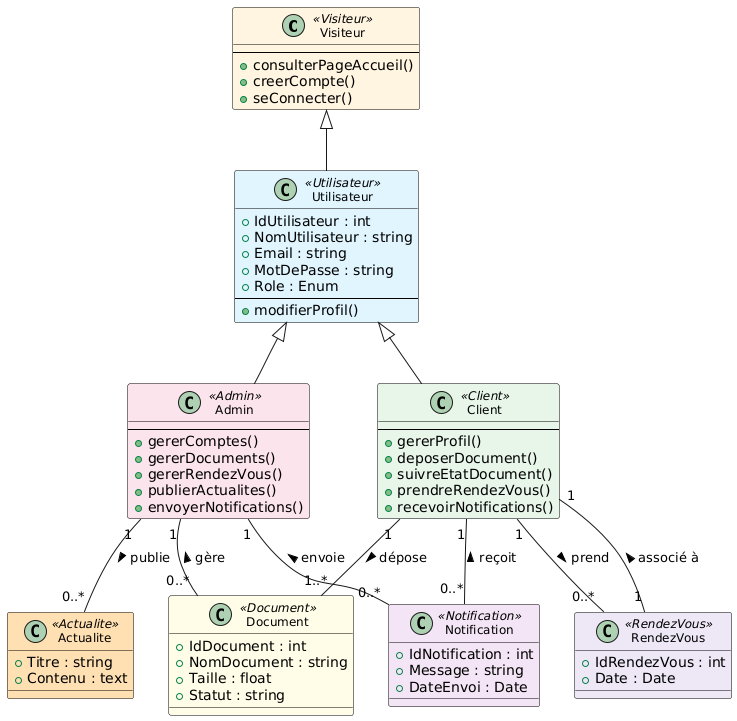

The diagram above was rendered by PlantUML. Its source (embedded in the PNG):
@startuml
skinparam defaultFontName Arial
skinparam classFontSize 12
skinparam classFontColor Black
skinparam shadowing false

skinparam class {
  BackgroundColor<<Visiteur>> #FFF5E1
  BackgroundColor<<Utilisateur>> #E1F5FE
  BackgroundColor<<Client>> #E8F5E9
  BackgroundColor<<Admin>> #FCE4EC
  BackgroundColor<<Document>> #FFFDE7
  BackgroundColor<<RendezVous>> #EDE7F6
  BackgroundColor<<Notification>> #F3E5F5
  BackgroundColor<<Actualite>> #FFE0B2
  BorderColor Black
}

class Visiteur <<Visiteur>> {
  --
  + consulterPageAccueil()
  + creerCompte()
  + seConnecter()
}

class Utilisateur <<Utilisateur>> {
  + IdUtilisateur : int
  + NomUtilisateur : string
  + Email : string
  + MotDePasse : string
  + Role : Enum
  --
  + modifierProfil()
}

class Client <<Client>> {
  --
  + gererProfil()
  + deposerDocument()
  + suivreEtatDocument()
  + prendreRendezVous()
  + recevoirNotifications()
}

class Admin <<Admin>> {
  --
  + gererComptes()
  + gererDocuments()
  + gererRendezVous()
  + publierActualites()
  + envoyerNotifications()
}

class Document <<Document>> {
  + IdDocument : int
  + NomDocument : string
  + Taille : float
  + Statut : string
}

class RendezVous <<RendezVous>> {
  + IdRendezVous : int
  + Date : Date
}

class Notification <<Notification>> {
  + IdNotification : int
  + Message : string
  + DateEnvoi : Date
}

class Actualite <<Actualite>> {
  + Titre : string
  + Contenu : text
}

Visiteur <|-- Utilisateur
Utilisateur <|-- Client
Utilisateur <|-- Admin

Client "1" -- "1..*" Document : dépose >
Client "1" -- "0..*" RendezVous : prend >
Admin "1" -- "0..*" Actualite : publie >
Client "1" -- "0..*" Notification : reçoit <
Admin "1" -- "0..*" Document : gère <
Admin "1" -- "0..*" Notification : envoie <
RendezVous "1" -- "1" Client : associé à >
@enduml